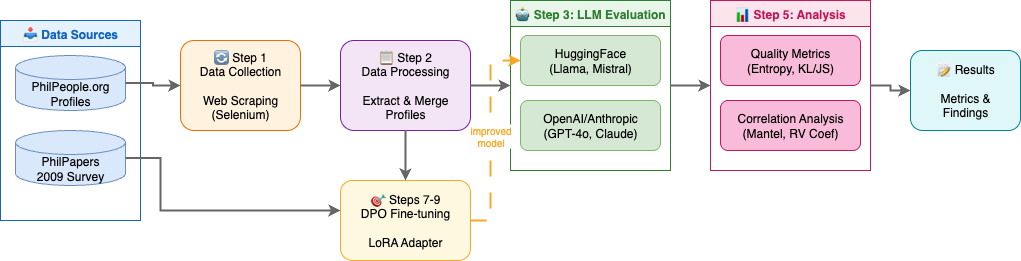

The diagram above was exported from draw.io. Its source (the exported page's mxGraphModel, read from the mxfile embedded in the PNG):
<mxGraphModel dx="1348" dy="1035" grid="1" gridSize="10" guides="1" tooltips="1" connect="1" arrows="1" fold="1" page="0" pageScale="1" pageWidth="850" pageHeight="1100" math="0" shadow="0">
  <root>
    <mxCell id="0" />
    <mxCell id="1" parent="0" />
    <mxCell id="bFXWUjacnCDXSUmwtW_3-2" value="📥 Data Sources" style="swimlane;fontStyle=1;horizontal=1;startSize=26;fillColor=#e3f2fd;strokeColor=#1565c0;fontColor=#1565c0;" vertex="1" parent="1">
      <mxGeometry x="40" y="100" width="140" height="200" as="geometry" />
    </mxCell>
    <mxCell id="bFXWUjacnCDXSUmwtW_3-3" value="PhilPeople.org&#10;Profiles" style="shape=cylinder3;whiteSpace=wrap;html=1;boundedLbl=1;backgroundOutline=1;size=12;fillColor=#dae8fc;strokeColor=#6c8ebf;" vertex="1" parent="bFXWUjacnCDXSUmwtW_3-2">
      <mxGeometry x="15" y="35" width="110" height="55" as="geometry" />
    </mxCell>
    <mxCell id="bFXWUjacnCDXSUmwtW_3-4" value="PhilPapers&#10;2009 Survey" style="shape=cylinder3;whiteSpace=wrap;html=1;boundedLbl=1;backgroundOutline=1;size=12;fillColor=#dae8fc;strokeColor=#6c8ebf;" vertex="1" parent="bFXWUjacnCDXSUmwtW_3-2">
      <mxGeometry x="15" y="110" width="110" height="55" as="geometry" />
    </mxCell>
    <mxCell id="bFXWUjacnCDXSUmwtW_3-5" value="🔄 Step 1&#10;Data Collection&#10;&#10;Web Scraping&#10;(Selenium)" style="rounded=1;whiteSpace=wrap;html=1;fillColor=#fff3e0;strokeColor=#ef6c00;fontColor=#000000;" vertex="1" parent="1">
      <mxGeometry x="220" y="120" width="120" height="90" as="geometry" />
    </mxCell>
    <mxCell id="bFXWUjacnCDXSUmwtW_3-6" value="📋 Step 2&#10;Data Processing&#10;&#10;Extract &amp; Merge&#10;Profiles" style="rounded=1;whiteSpace=wrap;html=1;fillColor=#f3e5f5;strokeColor=#7b1fa2;fontColor=#000000;" vertex="1" parent="1">
      <mxGeometry x="380" y="120" width="130" height="90" as="geometry" />
    </mxCell>
    <mxCell id="bFXWUjacnCDXSUmwtW_3-7" value="🤖 Step 3: LLM Evaluation" style="swimlane;fontStyle=1;horizontal=1;startSize=26;fillColor=#e8f5e9;strokeColor=#2e7d32;fontColor=#2e7d32;" vertex="1" parent="1">
      <mxGeometry x="550" y="80" width="160" height="170" as="geometry" />
    </mxCell>
    <mxCell id="bFXWUjacnCDXSUmwtW_3-8" value="HuggingFace&#10;(Llama, Mistral)" style="rounded=1;whiteSpace=wrap;html=1;fillColor=#d5e8d4;strokeColor=#82b366;" vertex="1" parent="bFXWUjacnCDXSUmwtW_3-7">
      <mxGeometry x="10" y="35" width="140" height="50" as="geometry" />
    </mxCell>
    <mxCell id="bFXWUjacnCDXSUmwtW_3-9" value="OpenAI/Anthropic&#10;(GPT-4o, Claude)" style="rounded=1;whiteSpace=wrap;html=1;fillColor=#d5e8d4;strokeColor=#82b366;" vertex="1" parent="bFXWUjacnCDXSUmwtW_3-7">
      <mxGeometry x="10" y="100" width="140" height="50" as="geometry" />
    </mxCell>
    <mxCell id="bFXWUjacnCDXSUmwtW_3-10" value="📊 Step 5: Analysis" style="swimlane;fontStyle=1;horizontal=1;startSize=26;fillColor=#fce4ec;strokeColor=#c2185b;fontColor=#c2185b;" vertex="1" parent="1">
      <mxGeometry x="750" y="80" width="160" height="170" as="geometry" />
    </mxCell>
    <mxCell id="bFXWUjacnCDXSUmwtW_3-11" value="Quality Metrics&#10;(Entropy, KL/JS)" style="rounded=1;whiteSpace=wrap;html=1;fillColor=#f8bbd9;strokeColor=#c2185b;" vertex="1" parent="bFXWUjacnCDXSUmwtW_3-10">
      <mxGeometry x="10" y="35" width="140" height="50" as="geometry" />
    </mxCell>
    <mxCell id="bFXWUjacnCDXSUmwtW_3-12" value="Correlation Analysis&#10;(Mantel, RV Coef)" style="rounded=1;whiteSpace=wrap;html=1;fillColor=#f8bbd9;strokeColor=#c2185b;" vertex="1" parent="bFXWUjacnCDXSUmwtW_3-10">
      <mxGeometry x="10" y="100" width="140" height="50" as="geometry" />
    </mxCell>
    <mxCell id="bFXWUjacnCDXSUmwtW_3-13" value="🎯 Steps 7-9&#10;DPO Fine-tuning&#10;&#10;LoRA Adapter" style="rounded=1;whiteSpace=wrap;html=1;fillColor=#fff8e1;strokeColor=#f9a825;fontColor=#000000;" vertex="1" parent="1">
      <mxGeometry x="380" y="260" width="130" height="80" as="geometry" />
    </mxCell>
    <mxCell id="bFXWUjacnCDXSUmwtW_3-14" value="📝 Results&#10;&#10;Metrics &amp;&#10;Findings" style="rounded=1;whiteSpace=wrap;html=1;fillColor=#e0f7fa;strokeColor=#00838f;fontColor=#000000;" vertex="1" parent="1">
      <mxGeometry x="950" y="130" width="110" height="80" as="geometry" />
    </mxCell>
    <mxCell id="bFXWUjacnCDXSUmwtW_3-15" style="edgeStyle=orthogonalEdgeStyle;rounded=0;orthogonalLoop=1;jettySize=auto;html=1;strokeWidth=2;strokeColor=#666666;" edge="1" parent="1" source="bFXWUjacnCDXSUmwtW_3-3" target="bFXWUjacnCDXSUmwtW_3-5">
      <mxGeometry relative="1" as="geometry" />
    </mxCell>
    <mxCell id="bFXWUjacnCDXSUmwtW_3-16" style="edgeStyle=orthogonalEdgeStyle;rounded=0;orthogonalLoop=1;jettySize=auto;html=1;strokeWidth=2;strokeColor=#666666;" edge="1" parent="1" source="bFXWUjacnCDXSUmwtW_3-5" target="bFXWUjacnCDXSUmwtW_3-6">
      <mxGeometry relative="1" as="geometry" />
    </mxCell>
    <mxCell id="bFXWUjacnCDXSUmwtW_3-17" style="edgeStyle=orthogonalEdgeStyle;rounded=0;orthogonalLoop=1;jettySize=auto;html=1;strokeWidth=2;strokeColor=#666666;" edge="1" parent="1" source="bFXWUjacnCDXSUmwtW_3-6" target="bFXWUjacnCDXSUmwtW_3-7">
      <mxGeometry relative="1" as="geometry" />
    </mxCell>
    <mxCell id="bFXWUjacnCDXSUmwtW_3-18" style="edgeStyle=orthogonalEdgeStyle;rounded=0;orthogonalLoop=1;jettySize=auto;html=1;strokeWidth=2;strokeColor=#666666;" edge="1" parent="1" source="bFXWUjacnCDXSUmwtW_3-7" target="bFXWUjacnCDXSUmwtW_3-10">
      <mxGeometry relative="1" as="geometry" />
    </mxCell>
    <mxCell id="bFXWUjacnCDXSUmwtW_3-19" style="edgeStyle=orthogonalEdgeStyle;rounded=0;orthogonalLoop=1;jettySize=auto;html=1;strokeWidth=2;strokeColor=#666666;" edge="1" parent="1" source="bFXWUjacnCDXSUmwtW_3-10" target="bFXWUjacnCDXSUmwtW_3-14">
      <mxGeometry relative="1" as="geometry" />
    </mxCell>
    <mxCell id="bFXWUjacnCDXSUmwtW_3-20" style="edgeStyle=orthogonalEdgeStyle;rounded=0;orthogonalLoop=1;jettySize=auto;html=1;strokeWidth=2;strokeColor=#666666;" edge="1" parent="1" source="bFXWUjacnCDXSUmwtW_3-4" target="bFXWUjacnCDXSUmwtW_3-13">
      <mxGeometry relative="1" as="geometry">
        <Array as="points">
          <mxPoint x="200" y="290" />
        </Array>
      </mxGeometry>
    </mxCell>
    <mxCell id="bFXWUjacnCDXSUmwtW_3-21" style="edgeStyle=orthogonalEdgeStyle;rounded=0;orthogonalLoop=1;jettySize=auto;html=1;strokeWidth=2;strokeColor=#666666;" edge="1" parent="1" source="bFXWUjacnCDXSUmwtW_3-6" target="bFXWUjacnCDXSUmwtW_3-13">
      <mxGeometry relative="1" as="geometry" />
    </mxCell>
    <mxCell id="bFXWUjacnCDXSUmwtW_3-22" value="improved&#10;model" style="edgeStyle=orthogonalEdgeStyle;rounded=0;orthogonalLoop=1;jettySize=auto;html=1;strokeWidth=2;strokeColor=#f9a825;dashed=1;dashPattern=8 8;fontColor=#f9a825;fontSize=10;" edge="1" parent="1" source="bFXWUjacnCDXSUmwtW_3-13" target="bFXWUjacnCDXSUmwtW_3-8">
      <mxGeometry relative="1" as="geometry">
        <Array as="points">
          <mxPoint x="530" y="300" />
          <mxPoint x="530" y="140" />
        </Array>
      </mxGeometry>
    </mxCell>
  </root>
</mxGraphModel>